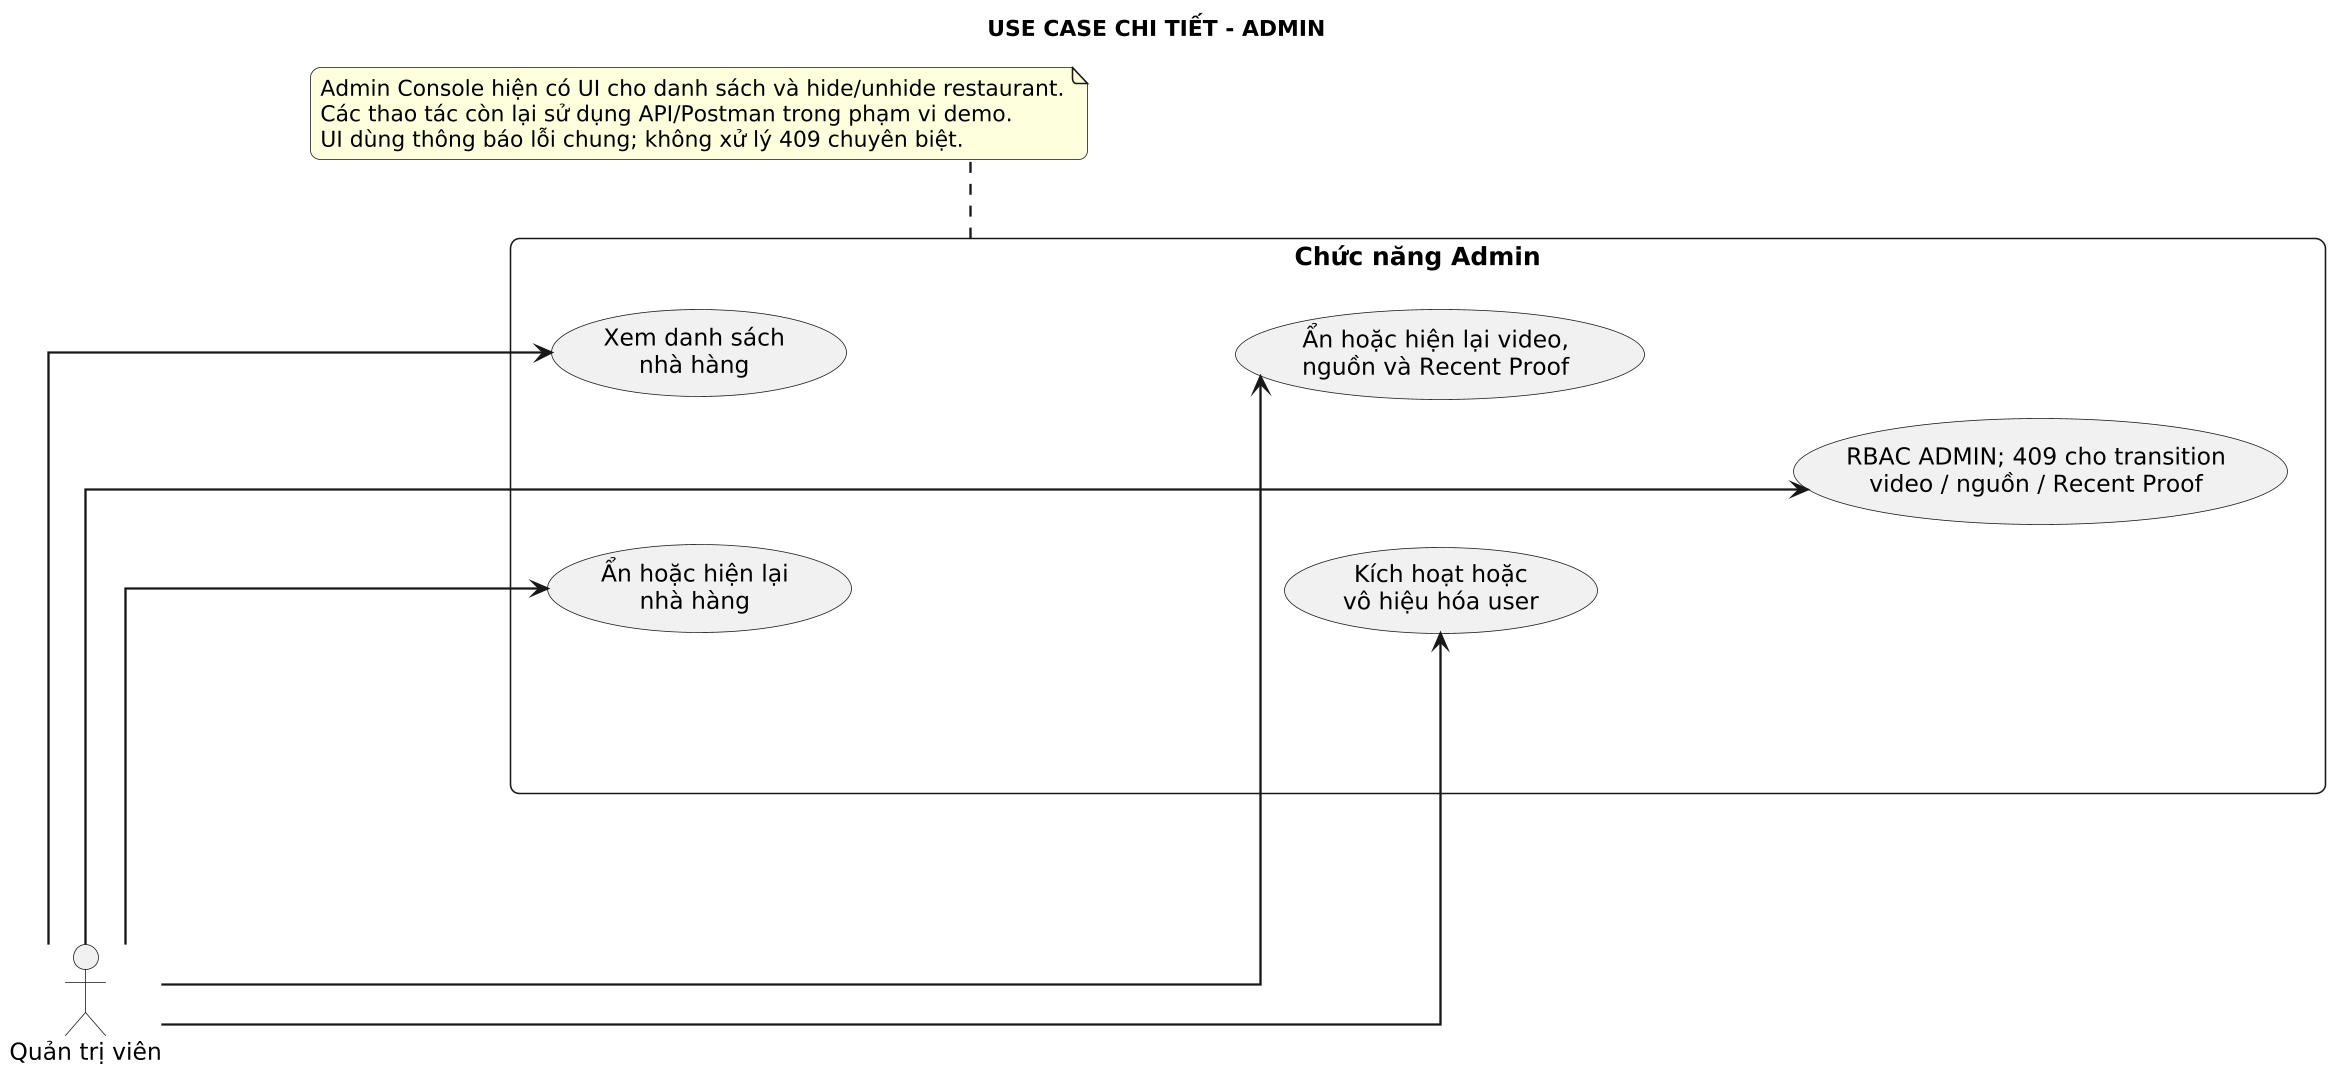

The diagram above was rendered by PlantUML. Its source (embedded in the PNG):
@startuml
title USE CASE CHI TIẾT - ADMIN
left to right direction

skinparam dpi 150
skinparam defaultFontName Arial
skinparam defaultFontSize 15
skinparam shadowing false
skinparam roundcorner 12
skinparam nodesep 95
skinparam ranksep 95
skinparam ArrowFontSize 14
skinparam ArrowThickness 1.5
skinparam ActorFontSize 15
skinparam UsecaseFontSize 15
skinparam RectangleFontSize 16
skinparam NoteFontSize 14
skinparam linetype ortho

actor "Quản trị viên" as Admin

rectangle "Chức năng Admin" as AdminSystem {
  usecase "Xem danh sách\nnhà hàng" as A1
  usecase "Ẩn hoặc hiện lại\nnhà hàng" as A2
  usecase "Ẩn hoặc hiện lại video,\nnguồn và Recent Proof" as A3
  usecase "Kích hoạt hoặc\nvô hiệu hóa user" as A4
  usecase "RBAC ADMIN; 409 cho transition\nvideo / nguồn / Recent Proof" as A5

  A1 -[hidden]down-> A3
  A2 -[hidden]down-> A4
  A3 -[hidden]down-> A5
}

Admin --> A1
Admin --> A2
Admin --> A3
Admin --> A4
Admin --> A5

note bottom of AdminSystem
  Admin Console hiện có UI cho danh sách và hide/unhide restaurant.
  Các thao tác còn lại sử dụng API/Postman trong phạm vi demo.
  UI dùng thông báo lỗi chung; không xử lý 409 chuyên biệt.
end note
@enduml